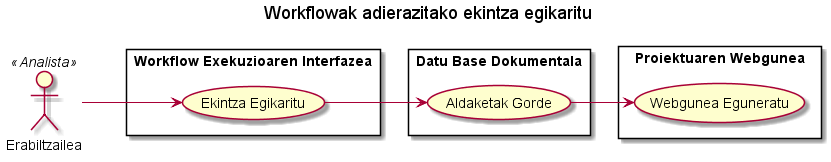

The diagram above was rendered by PlantUML. Its source (embedded in the PNG):
@startuml
title Workflowak adierazitako ekintza egikaritu
left to right direction
skinparam packageStyle rectangle
:Erabiltzailea: as User <<Analista>>
rectangle "Workflow Exekuzioaren Interfazea"{
  User --> (Ekintza Egikaritu)
}
rectangle "Datu Base Dokumentala"{
(Ekintza Egikaritu) --> (Aldaketak Gorde)
}
rectangle "Proiektuaren Webgunea"{
(Aldaketak Gorde) --> (Webgunea Eguneratu)
}
@enduml